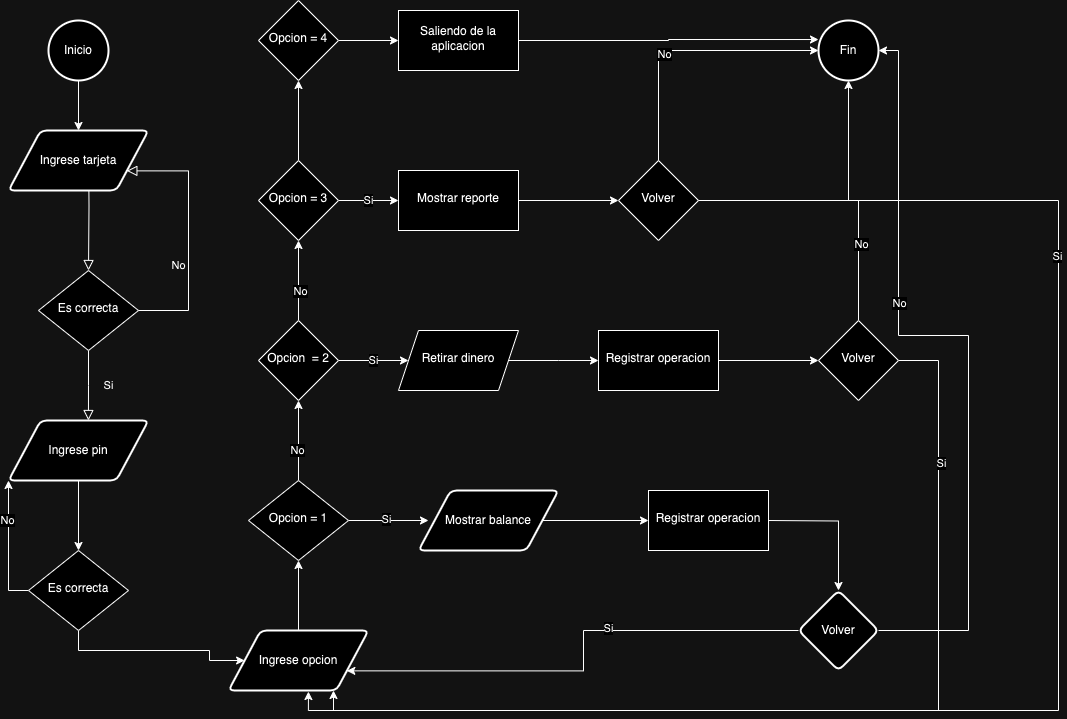

The diagram above was exported from draw.io. Its source (the exported page's mxGraphModel, read from the mxfile embedded in the PNG):
<mxGraphModel dx="1194" dy="1849" grid="1" gridSize="10" guides="1" tooltips="1" connect="1" arrows="1" fold="1" page="1" pageScale="1" pageWidth="827" pageHeight="1169" math="0" shadow="0">
  <root>
    <mxCell id="WIyWlLk6GJQsqaUBKTNV-0" />
    <mxCell id="WIyWlLk6GJQsqaUBKTNV-1" parent="WIyWlLk6GJQsqaUBKTNV-0" />
    <mxCell id="WIyWlLk6GJQsqaUBKTNV-2" value="" style="rounded=0;html=1;jettySize=auto;orthogonalLoop=1;fontSize=11;endArrow=block;endFill=0;endSize=8;strokeWidth=1;shadow=0;labelBackgroundColor=none;edgeStyle=orthogonalEdgeStyle;" parent="WIyWlLk6GJQsqaUBKTNV-1" target="WIyWlLk6GJQsqaUBKTNV-6" edge="1">
      <mxGeometry relative="1" as="geometry">
        <mxPoint x="220" y="120" as="sourcePoint" />
      </mxGeometry>
    </mxCell>
    <mxCell id="WIyWlLk6GJQsqaUBKTNV-4" value="Si" style="rounded=0;html=1;jettySize=auto;orthogonalLoop=1;fontSize=11;endArrow=block;endFill=0;endSize=8;strokeWidth=1;shadow=0;labelBackgroundColor=none;edgeStyle=orthogonalEdgeStyle;entryX=0.571;entryY=0;entryDx=0;entryDy=0;entryPerimeter=0;" parent="WIyWlLk6GJQsqaUBKTNV-1" source="WIyWlLk6GJQsqaUBKTNV-6" target="MZFhdnat7OiouCjwaEND-3" edge="1">
      <mxGeometry y="20" relative="1" as="geometry">
        <mxPoint as="offset" />
        <mxPoint x="220" y="390" as="targetPoint" />
      </mxGeometry>
    </mxCell>
    <mxCell id="WIyWlLk6GJQsqaUBKTNV-5" value="No" style="edgeStyle=orthogonalEdgeStyle;rounded=0;html=1;jettySize=auto;orthogonalLoop=1;fontSize=11;endArrow=block;endFill=0;endSize=8;strokeWidth=1;shadow=0;labelBackgroundColor=none;entryX=1;entryY=0.75;entryDx=0;entryDy=0;" parent="WIyWlLk6GJQsqaUBKTNV-1" target="MZFhdnat7OiouCjwaEND-1" edge="1">
      <mxGeometry y="10" relative="1" as="geometry">
        <mxPoint as="offset" />
        <mxPoint x="209" y="290" as="sourcePoint" />
        <mxPoint x="197.3408071748879" y="150.35874439461872" as="targetPoint" />
        <Array as="points">
          <mxPoint x="320" y="290" />
          <mxPoint x="320" y="150" />
        </Array>
      </mxGeometry>
    </mxCell>
    <mxCell id="WIyWlLk6GJQsqaUBKTNV-6" value="Es correcta" style="rhombus;whiteSpace=wrap;html=1;shadow=0;fontFamily=Helvetica;fontSize=12;align=center;strokeWidth=1;spacing=6;spacingTop=-4;" parent="WIyWlLk6GJQsqaUBKTNV-1" vertex="1">
      <mxGeometry x="170" y="250" width="100" height="80" as="geometry" />
    </mxCell>
    <mxCell id="MZFhdnat7OiouCjwaEND-2" style="edgeStyle=orthogonalEdgeStyle;rounded=0;orthogonalLoop=1;jettySize=auto;html=1;exitX=0.5;exitY=1;exitDx=0;exitDy=0;exitPerimeter=0;" edge="1" parent="WIyWlLk6GJQsqaUBKTNV-1" source="MZFhdnat7OiouCjwaEND-0" target="MZFhdnat7OiouCjwaEND-1">
      <mxGeometry relative="1" as="geometry" />
    </mxCell>
    <mxCell id="MZFhdnat7OiouCjwaEND-0" value="Inicio" style="strokeWidth=2;html=1;shape=mxgraph.flowchart.start_2;whiteSpace=wrap;" vertex="1" parent="WIyWlLk6GJQsqaUBKTNV-1">
      <mxGeometry x="180" width="60" height="60" as="geometry" />
    </mxCell>
    <mxCell id="MZFhdnat7OiouCjwaEND-1" value="Ingrese tarjeta" style="shape=parallelogram;html=1;strokeWidth=2;perimeter=parallelogramPerimeter;whiteSpace=wrap;rounded=1;arcSize=12;size=0.23;" vertex="1" parent="WIyWlLk6GJQsqaUBKTNV-1">
      <mxGeometry x="140" y="110" width="140" height="60" as="geometry" />
    </mxCell>
    <mxCell id="MZFhdnat7OiouCjwaEND-7" style="edgeStyle=orthogonalEdgeStyle;rounded=0;orthogonalLoop=1;jettySize=auto;html=1;entryX=0.5;entryY=0;entryDx=0;entryDy=0;" edge="1" parent="WIyWlLk6GJQsqaUBKTNV-1" source="MZFhdnat7OiouCjwaEND-3" target="MZFhdnat7OiouCjwaEND-6">
      <mxGeometry relative="1" as="geometry" />
    </mxCell>
    <mxCell id="MZFhdnat7OiouCjwaEND-3" value="Ingrese pin" style="shape=parallelogram;html=1;strokeWidth=2;perimeter=parallelogramPerimeter;whiteSpace=wrap;rounded=1;arcSize=12;size=0.23;" vertex="1" parent="WIyWlLk6GJQsqaUBKTNV-1">
      <mxGeometry x="140" y="400" width="140" height="60" as="geometry" />
    </mxCell>
    <mxCell id="MZFhdnat7OiouCjwaEND-8" style="edgeStyle=orthogonalEdgeStyle;rounded=0;orthogonalLoop=1;jettySize=auto;html=1;exitX=0;exitY=0.5;exitDx=0;exitDy=0;entryX=0;entryY=1;entryDx=0;entryDy=0;" edge="1" parent="WIyWlLk6GJQsqaUBKTNV-1" source="MZFhdnat7OiouCjwaEND-6" target="MZFhdnat7OiouCjwaEND-3">
      <mxGeometry relative="1" as="geometry" />
    </mxCell>
    <mxCell id="MZFhdnat7OiouCjwaEND-9" value="No" style="edgeLabel;html=1;align=center;verticalAlign=middle;resizable=0;points=[];" vertex="1" connectable="0" parent="MZFhdnat7OiouCjwaEND-8">
      <mxGeometry x="0.4" y="2" relative="1" as="geometry">
        <mxPoint as="offset" />
      </mxGeometry>
    </mxCell>
    <mxCell id="MZFhdnat7OiouCjwaEND-10" style="edgeStyle=orthogonalEdgeStyle;rounded=0;orthogonalLoop=1;jettySize=auto;html=1;exitX=0.5;exitY=1;exitDx=0;exitDy=0;entryX=0;entryY=0.5;entryDx=0;entryDy=0;" edge="1" parent="WIyWlLk6GJQsqaUBKTNV-1" source="MZFhdnat7OiouCjwaEND-6" target="MZFhdnat7OiouCjwaEND-11">
      <mxGeometry relative="1" as="geometry">
        <mxPoint x="340" y="650" as="targetPoint" />
        <Array as="points">
          <mxPoint x="210" y="630" />
          <mxPoint x="341" y="630" />
          <mxPoint x="341" y="640" />
        </Array>
      </mxGeometry>
    </mxCell>
    <mxCell id="MZFhdnat7OiouCjwaEND-6" value="Es correcta" style="rhombus;whiteSpace=wrap;html=1;shadow=0;fontFamily=Helvetica;fontSize=12;align=center;strokeWidth=1;spacing=6;spacingTop=-4;" vertex="1" parent="WIyWlLk6GJQsqaUBKTNV-1">
      <mxGeometry x="160" y="530" width="100" height="80" as="geometry" />
    </mxCell>
    <mxCell id="MZFhdnat7OiouCjwaEND-13" style="edgeStyle=orthogonalEdgeStyle;rounded=0;orthogonalLoop=1;jettySize=auto;html=1;entryX=0.5;entryY=1;entryDx=0;entryDy=0;" edge="1" parent="WIyWlLk6GJQsqaUBKTNV-1" source="MZFhdnat7OiouCjwaEND-11" target="MZFhdnat7OiouCjwaEND-12">
      <mxGeometry relative="1" as="geometry" />
    </mxCell>
    <mxCell id="MZFhdnat7OiouCjwaEND-11" value="Ingrese opcion" style="shape=parallelogram;html=1;strokeWidth=2;perimeter=parallelogramPerimeter;whiteSpace=wrap;rounded=1;arcSize=12;size=0.23;" vertex="1" parent="WIyWlLk6GJQsqaUBKTNV-1">
      <mxGeometry x="360" y="610" width="140" height="60" as="geometry" />
    </mxCell>
    <mxCell id="MZFhdnat7OiouCjwaEND-14" style="edgeStyle=orthogonalEdgeStyle;rounded=0;orthogonalLoop=1;jettySize=auto;html=1;" edge="1" parent="WIyWlLk6GJQsqaUBKTNV-1" source="MZFhdnat7OiouCjwaEND-12">
      <mxGeometry relative="1" as="geometry">
        <mxPoint x="560" y="500" as="targetPoint" />
      </mxGeometry>
    </mxCell>
    <mxCell id="MZFhdnat7OiouCjwaEND-28" value="Si" style="edgeLabel;html=1;align=center;verticalAlign=middle;resizable=0;points=[];" vertex="1" connectable="0" parent="MZFhdnat7OiouCjwaEND-14">
      <mxGeometry x="-0.0808" y="2" relative="1" as="geometry">
        <mxPoint as="offset" />
      </mxGeometry>
    </mxCell>
    <mxCell id="MZFhdnat7OiouCjwaEND-27" value="" style="edgeStyle=orthogonalEdgeStyle;rounded=0;orthogonalLoop=1;jettySize=auto;html=1;" edge="1" parent="WIyWlLk6GJQsqaUBKTNV-1" source="MZFhdnat7OiouCjwaEND-12" target="MZFhdnat7OiouCjwaEND-26">
      <mxGeometry relative="1" as="geometry" />
    </mxCell>
    <mxCell id="MZFhdnat7OiouCjwaEND-29" value="No" style="edgeLabel;html=1;align=center;verticalAlign=middle;resizable=0;points=[];" vertex="1" connectable="0" parent="MZFhdnat7OiouCjwaEND-27">
      <mxGeometry x="-0.225" y="2" relative="1" as="geometry">
        <mxPoint as="offset" />
      </mxGeometry>
    </mxCell>
    <mxCell id="MZFhdnat7OiouCjwaEND-12" value="Opcion = 1" style="rhombus;whiteSpace=wrap;html=1;shadow=0;fontFamily=Helvetica;fontSize=12;align=center;strokeWidth=1;spacing=6;spacingTop=-4;" vertex="1" parent="WIyWlLk6GJQsqaUBKTNV-1">
      <mxGeometry x="380" y="460" width="100" height="80" as="geometry" />
    </mxCell>
    <mxCell id="MZFhdnat7OiouCjwaEND-18" value="" style="edgeStyle=orthogonalEdgeStyle;rounded=0;orthogonalLoop=1;jettySize=auto;html=1;" edge="1" parent="WIyWlLk6GJQsqaUBKTNV-1" source="MZFhdnat7OiouCjwaEND-15" target="MZFhdnat7OiouCjwaEND-35">
      <mxGeometry relative="1" as="geometry">
        <mxPoint x="780" y="500" as="targetPoint" />
      </mxGeometry>
    </mxCell>
    <mxCell id="MZFhdnat7OiouCjwaEND-15" value="Mostrar balance" style="shape=parallelogram;html=1;strokeWidth=2;perimeter=parallelogramPerimeter;whiteSpace=wrap;rounded=1;arcSize=12;size=0.23;" vertex="1" parent="WIyWlLk6GJQsqaUBKTNV-1">
      <mxGeometry x="550" y="470" width="140" height="60" as="geometry" />
    </mxCell>
    <mxCell id="MZFhdnat7OiouCjwaEND-20" value="" style="edgeStyle=orthogonalEdgeStyle;rounded=0;orthogonalLoop=1;jettySize=auto;html=1;" edge="1" parent="WIyWlLk6GJQsqaUBKTNV-1" target="MZFhdnat7OiouCjwaEND-19">
      <mxGeometry relative="1" as="geometry">
        <mxPoint x="900" y="500" as="sourcePoint" />
      </mxGeometry>
    </mxCell>
    <mxCell id="MZFhdnat7OiouCjwaEND-25" style="edgeStyle=orthogonalEdgeStyle;rounded=0;orthogonalLoop=1;jettySize=auto;html=1;entryX=1;entryY=0.75;entryDx=0;entryDy=0;" edge="1" parent="WIyWlLk6GJQsqaUBKTNV-1" source="MZFhdnat7OiouCjwaEND-19" target="MZFhdnat7OiouCjwaEND-11">
      <mxGeometry relative="1" as="geometry" />
    </mxCell>
    <mxCell id="MZFhdnat7OiouCjwaEND-38" value="Si" style="edgeLabel;html=1;align=center;verticalAlign=middle;resizable=0;points=[];" vertex="1" connectable="0" parent="MZFhdnat7OiouCjwaEND-25">
      <mxGeometry x="-0.2237" y="-3" relative="1" as="geometry">
        <mxPoint as="offset" />
      </mxGeometry>
    </mxCell>
    <mxCell id="MZFhdnat7OiouCjwaEND-19" value="Volver" style="rhombus;whiteSpace=wrap;html=1;strokeWidth=2;rounded=1;arcSize=12;" vertex="1" parent="WIyWlLk6GJQsqaUBKTNV-1">
      <mxGeometry x="930" y="570" width="80" height="80" as="geometry" />
    </mxCell>
    <mxCell id="MZFhdnat7OiouCjwaEND-31" value="Si" style="edgeStyle=orthogonalEdgeStyle;rounded=0;orthogonalLoop=1;jettySize=auto;html=1;" edge="1" parent="WIyWlLk6GJQsqaUBKTNV-1" source="MZFhdnat7OiouCjwaEND-26" target="MZFhdnat7OiouCjwaEND-30">
      <mxGeometry relative="1" as="geometry" />
    </mxCell>
    <mxCell id="MZFhdnat7OiouCjwaEND-40" value="" style="edgeStyle=orthogonalEdgeStyle;rounded=0;orthogonalLoop=1;jettySize=auto;html=1;" edge="1" parent="WIyWlLk6GJQsqaUBKTNV-1" source="MZFhdnat7OiouCjwaEND-26" target="MZFhdnat7OiouCjwaEND-39">
      <mxGeometry relative="1" as="geometry" />
    </mxCell>
    <mxCell id="MZFhdnat7OiouCjwaEND-49" value="No" style="edgeLabel;html=1;align=center;verticalAlign=middle;resizable=0;points=[];" vertex="1" connectable="0" parent="MZFhdnat7OiouCjwaEND-40">
      <mxGeometry x="-0.25" y="-1" relative="1" as="geometry">
        <mxPoint as="offset" />
      </mxGeometry>
    </mxCell>
    <mxCell id="MZFhdnat7OiouCjwaEND-26" value="Opcion&amp;nbsp; = 2" style="rhombus;whiteSpace=wrap;html=1;shadow=0;strokeWidth=1;spacing=6;spacingTop=-4;" vertex="1" parent="WIyWlLk6GJQsqaUBKTNV-1">
      <mxGeometry x="390" y="300" width="80" height="80" as="geometry" />
    </mxCell>
    <mxCell id="MZFhdnat7OiouCjwaEND-33" value="" style="edgeStyle=orthogonalEdgeStyle;rounded=0;orthogonalLoop=1;jettySize=auto;html=1;" edge="1" parent="WIyWlLk6GJQsqaUBKTNV-1" source="MZFhdnat7OiouCjwaEND-30">
      <mxGeometry relative="1" as="geometry">
        <mxPoint x="730" y="340" as="targetPoint" />
      </mxGeometry>
    </mxCell>
    <mxCell id="MZFhdnat7OiouCjwaEND-30" value="Retirar dinero" style="shape=parallelogram;perimeter=parallelogramPerimeter;whiteSpace=wrap;html=1;fixedSize=1;shadow=0;strokeWidth=1;spacing=6;spacingTop=-4;" vertex="1" parent="WIyWlLk6GJQsqaUBKTNV-1">
      <mxGeometry x="530" y="310" width="120" height="60" as="geometry" />
    </mxCell>
    <mxCell id="MZFhdnat7OiouCjwaEND-37" value="" style="edgeStyle=orthogonalEdgeStyle;rounded=0;orthogonalLoop=1;jettySize=auto;html=1;" edge="1" parent="WIyWlLk6GJQsqaUBKTNV-1" source="MZFhdnat7OiouCjwaEND-34" target="MZFhdnat7OiouCjwaEND-36">
      <mxGeometry relative="1" as="geometry" />
    </mxCell>
    <mxCell id="MZFhdnat7OiouCjwaEND-34" value="Registrar operacion" style="whiteSpace=wrap;html=1;shadow=0;strokeWidth=1;spacing=6;spacingTop=-4;" vertex="1" parent="WIyWlLk6GJQsqaUBKTNV-1">
      <mxGeometry x="730" y="310" width="120" height="60" as="geometry" />
    </mxCell>
    <mxCell id="MZFhdnat7OiouCjwaEND-35" value="Registrar operacion" style="whiteSpace=wrap;html=1;shadow=0;strokeWidth=1;spacing=6;spacingTop=-4;" vertex="1" parent="WIyWlLk6GJQsqaUBKTNV-1">
      <mxGeometry x="780" y="470" width="120" height="60" as="geometry" />
    </mxCell>
    <mxCell id="MZFhdnat7OiouCjwaEND-43" style="edgeStyle=orthogonalEdgeStyle;rounded=0;orthogonalLoop=1;jettySize=auto;html=1;entryX=0.75;entryY=1;entryDx=0;entryDy=0;" edge="1" parent="WIyWlLk6GJQsqaUBKTNV-1" source="MZFhdnat7OiouCjwaEND-36" target="MZFhdnat7OiouCjwaEND-11">
      <mxGeometry relative="1" as="geometry">
        <Array as="points">
          <mxPoint x="1070" y="340" />
          <mxPoint x="1070" y="690" />
          <mxPoint x="465" y="690" />
        </Array>
      </mxGeometry>
    </mxCell>
    <mxCell id="MZFhdnat7OiouCjwaEND-44" value="Si" style="edgeLabel;html=1;align=center;verticalAlign=middle;resizable=0;points=[];" vertex="1" connectable="0" parent="MZFhdnat7OiouCjwaEND-43">
      <mxGeometry x="-0.7202" y="2" relative="1" as="geometry">
        <mxPoint as="offset" />
      </mxGeometry>
    </mxCell>
    <mxCell id="MZFhdnat7OiouCjwaEND-53" style="edgeStyle=orthogonalEdgeStyle;rounded=0;orthogonalLoop=1;jettySize=auto;html=1;" edge="1" parent="WIyWlLk6GJQsqaUBKTNV-1" source="MZFhdnat7OiouCjwaEND-36" target="MZFhdnat7OiouCjwaEND-50">
      <mxGeometry relative="1" as="geometry" />
    </mxCell>
    <mxCell id="MZFhdnat7OiouCjwaEND-54" value="No" style="edgeLabel;html=1;align=center;verticalAlign=middle;resizable=0;points=[];" vertex="1" connectable="0" parent="MZFhdnat7OiouCjwaEND-53">
      <mxGeometry x="-0.384" y="-2" relative="1" as="geometry">
        <mxPoint as="offset" />
      </mxGeometry>
    </mxCell>
    <mxCell id="MZFhdnat7OiouCjwaEND-36" value="Volver" style="rhombus;whiteSpace=wrap;html=1;shadow=0;strokeWidth=1;spacing=6;spacingTop=-4;" vertex="1" parent="WIyWlLk6GJQsqaUBKTNV-1">
      <mxGeometry x="950" y="300" width="80" height="80" as="geometry" />
    </mxCell>
    <mxCell id="MZFhdnat7OiouCjwaEND-42" value="Si" style="edgeStyle=orthogonalEdgeStyle;rounded=0;orthogonalLoop=1;jettySize=auto;html=1;" edge="1" parent="WIyWlLk6GJQsqaUBKTNV-1" source="MZFhdnat7OiouCjwaEND-39" target="MZFhdnat7OiouCjwaEND-41">
      <mxGeometry relative="1" as="geometry" />
    </mxCell>
    <mxCell id="MZFhdnat7OiouCjwaEND-58" value="" style="edgeStyle=orthogonalEdgeStyle;rounded=0;orthogonalLoop=1;jettySize=auto;html=1;" edge="1" parent="WIyWlLk6GJQsqaUBKTNV-1" source="MZFhdnat7OiouCjwaEND-39" target="MZFhdnat7OiouCjwaEND-57">
      <mxGeometry relative="1" as="geometry" />
    </mxCell>
    <mxCell id="MZFhdnat7OiouCjwaEND-39" value="Opcion = 3" style="rhombus;whiteSpace=wrap;html=1;shadow=0;strokeWidth=1;spacing=6;spacingTop=-4;" vertex="1" parent="WIyWlLk6GJQsqaUBKTNV-1">
      <mxGeometry x="390" y="140" width="80" height="80" as="geometry" />
    </mxCell>
    <mxCell id="MZFhdnat7OiouCjwaEND-46" value="" style="edgeStyle=orthogonalEdgeStyle;rounded=0;orthogonalLoop=1;jettySize=auto;html=1;" edge="1" parent="WIyWlLk6GJQsqaUBKTNV-1" source="MZFhdnat7OiouCjwaEND-41" target="MZFhdnat7OiouCjwaEND-45">
      <mxGeometry relative="1" as="geometry" />
    </mxCell>
    <mxCell id="MZFhdnat7OiouCjwaEND-41" value="Mostrar reporte" style="whiteSpace=wrap;html=1;shadow=0;strokeWidth=1;spacing=6;spacingTop=-4;" vertex="1" parent="WIyWlLk6GJQsqaUBKTNV-1">
      <mxGeometry x="530" y="150" width="120" height="60" as="geometry" />
    </mxCell>
    <mxCell id="MZFhdnat7OiouCjwaEND-45" value="Volver" style="rhombus;whiteSpace=wrap;html=1;shadow=0;strokeWidth=1;spacing=6;spacingTop=-4;" vertex="1" parent="WIyWlLk6GJQsqaUBKTNV-1">
      <mxGeometry x="750" y="140" width="80" height="80" as="geometry" />
    </mxCell>
    <mxCell id="MZFhdnat7OiouCjwaEND-47" style="edgeStyle=orthogonalEdgeStyle;rounded=0;orthogonalLoop=1;jettySize=auto;html=1;exitX=1;exitY=0.5;exitDx=0;exitDy=0;entryX=0.571;entryY=1.017;entryDx=0;entryDy=0;entryPerimeter=0;" edge="1" parent="WIyWlLk6GJQsqaUBKTNV-1" source="MZFhdnat7OiouCjwaEND-45" target="MZFhdnat7OiouCjwaEND-11">
      <mxGeometry relative="1" as="geometry">
        <Array as="points">
          <mxPoint x="1190" y="180" />
          <mxPoint x="1190" y="690" />
          <mxPoint x="440" y="690" />
        </Array>
      </mxGeometry>
    </mxCell>
    <mxCell id="MZFhdnat7OiouCjwaEND-48" value="Si" style="edgeLabel;html=1;align=center;verticalAlign=middle;resizable=0;points=[];" vertex="1" connectable="0" parent="MZFhdnat7OiouCjwaEND-47">
      <mxGeometry x="-0.4936" y="-2" relative="1" as="geometry">
        <mxPoint as="offset" />
      </mxGeometry>
    </mxCell>
    <mxCell id="MZFhdnat7OiouCjwaEND-50" value="Fin" style="strokeWidth=2;html=1;shape=mxgraph.flowchart.start_2;whiteSpace=wrap;" vertex="1" parent="WIyWlLk6GJQsqaUBKTNV-1">
      <mxGeometry x="950" width="60" height="60" as="geometry" />
    </mxCell>
    <mxCell id="MZFhdnat7OiouCjwaEND-51" style="edgeStyle=orthogonalEdgeStyle;rounded=0;orthogonalLoop=1;jettySize=auto;html=1;exitX=0.5;exitY=0;exitDx=0;exitDy=0;entryX=0;entryY=0.5;entryDx=0;entryDy=0;entryPerimeter=0;" edge="1" parent="WIyWlLk6GJQsqaUBKTNV-1" source="MZFhdnat7OiouCjwaEND-45" target="MZFhdnat7OiouCjwaEND-50">
      <mxGeometry relative="1" as="geometry" />
    </mxCell>
    <mxCell id="MZFhdnat7OiouCjwaEND-52" value="No" style="edgeLabel;html=1;align=center;verticalAlign=middle;resizable=0;points=[];" vertex="1" connectable="0" parent="MZFhdnat7OiouCjwaEND-51">
      <mxGeometry x="-0.1481" y="-3" relative="1" as="geometry">
        <mxPoint as="offset" />
      </mxGeometry>
    </mxCell>
    <mxCell id="MZFhdnat7OiouCjwaEND-55" style="edgeStyle=orthogonalEdgeStyle;rounded=0;orthogonalLoop=1;jettySize=auto;html=1;entryX=1;entryY=0.5;entryDx=0;entryDy=0;entryPerimeter=0;" edge="1" parent="WIyWlLk6GJQsqaUBKTNV-1" source="MZFhdnat7OiouCjwaEND-19" target="MZFhdnat7OiouCjwaEND-50">
      <mxGeometry relative="1" as="geometry">
        <Array as="points">
          <mxPoint x="1100" y="610" />
          <mxPoint x="1100" y="315" />
          <mxPoint x="1030" y="315" />
          <mxPoint x="1030" y="30" />
        </Array>
      </mxGeometry>
    </mxCell>
    <mxCell id="MZFhdnat7OiouCjwaEND-56" value="No" style="edgeLabel;html=1;align=center;verticalAlign=middle;resizable=0;points=[];" vertex="1" connectable="0" parent="MZFhdnat7OiouCjwaEND-55">
      <mxGeometry x="0.2842" relative="1" as="geometry">
        <mxPoint as="offset" />
      </mxGeometry>
    </mxCell>
    <mxCell id="MZFhdnat7OiouCjwaEND-60" value="" style="edgeStyle=orthogonalEdgeStyle;rounded=0;orthogonalLoop=1;jettySize=auto;html=1;" edge="1" parent="WIyWlLk6GJQsqaUBKTNV-1" source="MZFhdnat7OiouCjwaEND-57" target="MZFhdnat7OiouCjwaEND-59">
      <mxGeometry relative="1" as="geometry" />
    </mxCell>
    <mxCell id="MZFhdnat7OiouCjwaEND-57" value="Opcion = 4" style="rhombus;whiteSpace=wrap;html=1;shadow=0;strokeWidth=1;spacing=6;spacingTop=-4;" vertex="1" parent="WIyWlLk6GJQsqaUBKTNV-1">
      <mxGeometry x="390" y="-20" width="80" height="80" as="geometry" />
    </mxCell>
    <mxCell id="MZFhdnat7OiouCjwaEND-59" value="Saliendo de la aplicacion" style="whiteSpace=wrap;html=1;shadow=0;strokeWidth=1;spacing=6;spacingTop=-4;" vertex="1" parent="WIyWlLk6GJQsqaUBKTNV-1">
      <mxGeometry x="530" y="-10" width="120" height="60" as="geometry" />
    </mxCell>
    <mxCell id="MZFhdnat7OiouCjwaEND-61" style="edgeStyle=orthogonalEdgeStyle;rounded=0;orthogonalLoop=1;jettySize=auto;html=1;entryX=0;entryY=0.317;entryDx=0;entryDy=0;entryPerimeter=0;" edge="1" parent="WIyWlLk6GJQsqaUBKTNV-1" source="MZFhdnat7OiouCjwaEND-59" target="MZFhdnat7OiouCjwaEND-50">
      <mxGeometry relative="1" as="geometry" />
    </mxCell>
  </root>
</mxGraphModel>